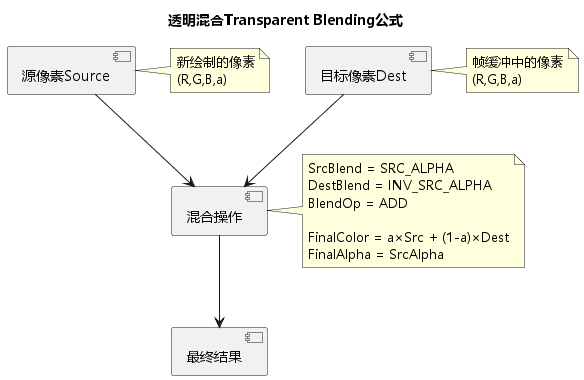

The diagram above was rendered by PlantUML. Its source (embedded in the PNG):
@startuml 透明混合公式
skinparam defaultFontName Microsoft YaHei

title 透明混合Transparent Blending公式

[源像素Source] as SRC
[目标像素Dest] as DST
[混合操作] as OP
[最终结果] as FINAL

SRC --> OP
DST --> OP
OP --> FINAL

note right of OP
    SrcBlend = SRC_ALPHA
    DestBlend = INV_SRC_ALPHA
    BlendOp = ADD
    
    FinalColor = a×Src + (1-a)×Dest
    FinalAlpha = SrcAlpha
end note

note right of SRC
    新绘制的像素
    (R,G,B,a)
end note

note right of DST
    帧缓冲中的像素
    (R,G,B,a)
end note

@enduml